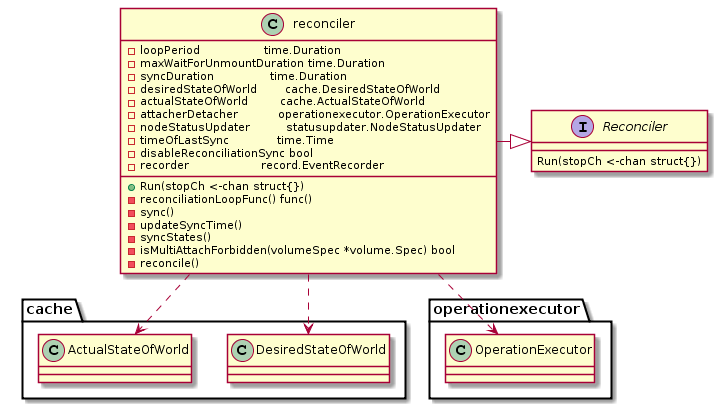

The diagram above was rendered by PlantUML. Its source (embedded in the PNG):
@startuml
interface Reconciler{
Run(stopCh <-chan struct{})
}

class reconciler{
-loopPeriod                time.Duration
-maxWaitForUnmountDuration time.Duration
-syncDuration              time.Duration
-desiredStateOfWorld       cache.DesiredStateOfWorld
-actualStateOfWorld        cache.ActualStateOfWorld
-attacherDetacher          operationexecutor.OperationExecutor
-nodeStatusUpdater         statusupdater.NodeStatusUpdater
-timeOfLastSync            time.Time
-disableReconciliationSync bool
-recorder                  record.EventRecorder
+Run(stopCh <-chan struct{})
-reconciliationLoopFunc() func()
-sync()
-updateSyncTime()
-syncStates()
-isMultiAttachForbidden(volumeSpec *volume.Spec) bool
-reconcile()
}

reconciler -|> Reconciler

reconciler ..> cache.DesiredStateOfWorld
reconciler ..> cache.ActualStateOfWorld
reconciler ..> operationexecutor.OperationExecutor
@enduml